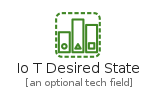

The diagram above was rendered by PlantUML. Its source (embedded in the PNG):
@startuml
' configures the library
!global $INCLUSION_MODE="local"
!global $LIB_BASE_LOCATION="../../.."
' loads the library
!include $LIB_BASE_LOCATION/bootstrap.puml
' loads the aws-20210131 bootstrap
include('aws-20210131/bootstrap')
' loads the IoTDesiredState element
include('aws-20210131/Resource/LoT/IoTDesiredState')
IoTDesiredState('io_t_desired_state', 'Io T Desired State', 'an optional tech field')
@enduml